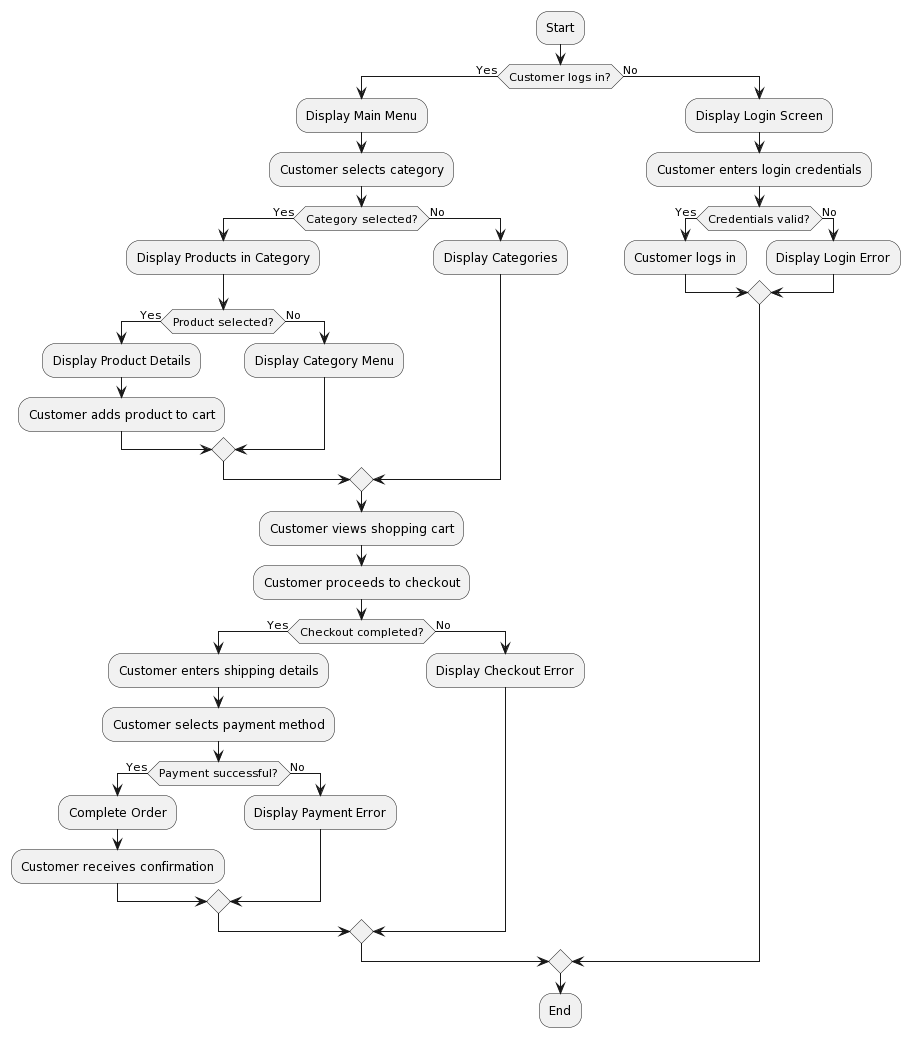

The diagram above was rendered by PlantUML. Its source (embedded in the PNG):
@startuml
:Start;
if (Customer logs in?) then (Yes)
  :Display Main Menu;
  :Customer selects category;
  if (Category selected?) then (Yes)
    :Display Products in Category;
    if (Product selected?) then (Yes)
      :Display Product Details;
      :Customer adds product to cart;
    else (No)
      :Display Category Menu;
    endif
  else (No)
    :Display Categories;
  endif
  :Customer views shopping cart;
  :Customer proceeds to checkout;
  if (Checkout completed?) then (Yes)
    :Customer enters shipping details;
    :Customer selects payment method;
    if (Payment successful?) then (Yes)
      :Complete Order;
      :Customer receives confirmation;
    else (No)
      :Display Payment Error;
    endif
  else (No)
    :Display Checkout Error;
  endif
else (No)
  :Display Login Screen;
  :Customer enters login credentials;
  if (Credentials valid?) then (Yes)
    :Customer logs in;
  else (No)
    :Display Login Error;
  endif
endif

:End;
@enduml